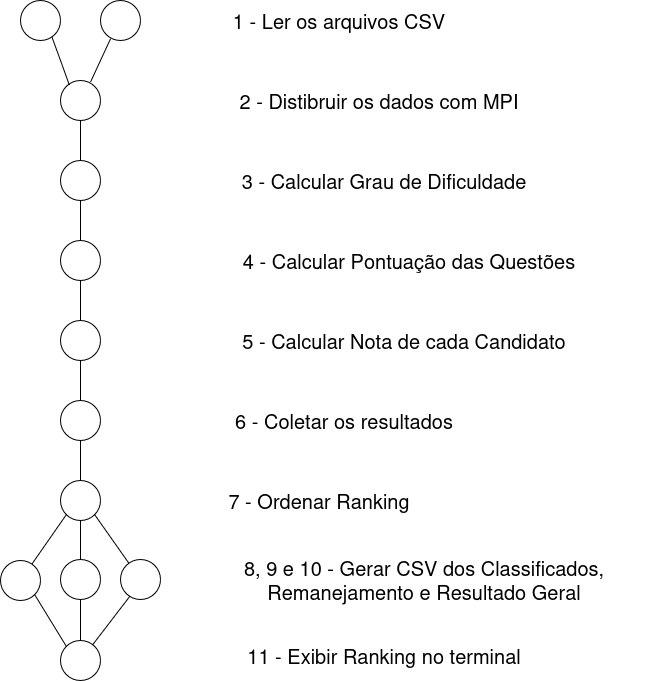

The diagram above was exported from draw.io. Its source (the exported page's mxGraphModel, read from the mxfile embedded in the PNG):
<mxGraphModel dx="1600" dy="869" grid="1" gridSize="10" guides="1" tooltips="1" connect="1" arrows="1" fold="1" page="1" pageScale="1" pageWidth="827" pageHeight="1169" math="0" shadow="0">
  <root>
    <mxCell id="0" />
    <mxCell id="1" parent="0" />
    <mxCell id="-WIg81TGViII7eSoSGav-1" value="" style="ellipse;whiteSpace=wrap;html=1;aspect=fixed;" vertex="1" parent="1">
      <mxGeometry x="120" y="80" width="40" height="40" as="geometry" />
    </mxCell>
    <mxCell id="-WIg81TGViII7eSoSGav-2" value="" style="ellipse;whiteSpace=wrap;html=1;aspect=fixed;" vertex="1" parent="1">
      <mxGeometry x="200" y="80" width="40" height="40" as="geometry" />
    </mxCell>
    <mxCell id="-WIg81TGViII7eSoSGav-3" value="" style="ellipse;whiteSpace=wrap;html=1;aspect=fixed;" vertex="1" parent="1">
      <mxGeometry x="160" y="160" width="40" height="40" as="geometry" />
    </mxCell>
    <mxCell id="-WIg81TGViII7eSoSGav-5" value="" style="ellipse;whiteSpace=wrap;html=1;aspect=fixed;" vertex="1" parent="1">
      <mxGeometry x="160" y="240" width="40" height="40" as="geometry" />
    </mxCell>
    <mxCell id="-WIg81TGViII7eSoSGav-6" value="" style="ellipse;whiteSpace=wrap;html=1;aspect=fixed;" vertex="1" parent="1">
      <mxGeometry x="160" y="320" width="40" height="40" as="geometry" />
    </mxCell>
    <mxCell id="-WIg81TGViII7eSoSGav-7" value="" style="ellipse;whiteSpace=wrap;html=1;aspect=fixed;" vertex="1" parent="1">
      <mxGeometry x="160" y="400" width="40" height="40" as="geometry" />
    </mxCell>
    <mxCell id="-WIg81TGViII7eSoSGav-8" value="" style="endArrow=none;html=1;rounded=0;entryX=0.255;entryY=0.948;entryDx=0;entryDy=0;exitX=0.751;exitY=0.038;exitDx=0;exitDy=0;exitPerimeter=0;entryPerimeter=0;" edge="1" parent="1" source="-WIg81TGViII7eSoSGav-3" target="-WIg81TGViII7eSoSGav-2">
      <mxGeometry width="50" height="50" relative="1" as="geometry">
        <mxPoint x="200" y="150" as="sourcePoint" />
        <mxPoint x="250" y="100" as="targetPoint" />
        <Array as="points">
          <mxPoint x="200" y="140" />
        </Array>
      </mxGeometry>
    </mxCell>
    <mxCell id="-WIg81TGViII7eSoSGav-9" value="" style="endArrow=none;html=1;rounded=0;entryX=0.78;entryY=0.897;entryDx=0;entryDy=0;exitX=0.217;exitY=0.104;exitDx=0;exitDy=0;exitPerimeter=0;entryPerimeter=0;" edge="1" parent="1" source="-WIg81TGViII7eSoSGav-3" target="-WIg81TGViII7eSoSGav-1">
      <mxGeometry width="50" height="50" relative="1" as="geometry">
        <mxPoint x="200" y="172" as="sourcePoint" />
        <mxPoint x="220" y="128" as="targetPoint" />
        <Array as="points">
          <mxPoint x="160" y="140" />
        </Array>
      </mxGeometry>
    </mxCell>
    <mxCell id="-WIg81TGViII7eSoSGav-10" value="" style="endArrow=none;html=1;rounded=0;exitX=0.5;exitY=0;exitDx=0;exitDy=0;entryX=0.5;entryY=1;entryDx=0;entryDy=0;" edge="1" parent="1" source="-WIg81TGViII7eSoSGav-5" target="-WIg81TGViII7eSoSGav-3">
      <mxGeometry width="50" height="50" relative="1" as="geometry">
        <mxPoint x="190" y="210" as="sourcePoint" />
        <mxPoint x="240" y="160" as="targetPoint" />
      </mxGeometry>
    </mxCell>
    <mxCell id="-WIg81TGViII7eSoSGav-11" value="" style="endArrow=none;html=1;rounded=0;exitX=0.5;exitY=0;exitDx=0;exitDy=0;entryX=0.5;entryY=1;entryDx=0;entryDy=0;" edge="1" parent="1" source="-WIg81TGViII7eSoSGav-6" target="-WIg81TGViII7eSoSGav-5">
      <mxGeometry width="50" height="50" relative="1" as="geometry">
        <mxPoint x="190" y="250" as="sourcePoint" />
        <mxPoint x="190" y="210" as="targetPoint" />
      </mxGeometry>
    </mxCell>
    <mxCell id="-WIg81TGViII7eSoSGav-12" value="1 - Ler os arquivos CSV" style="text;html=1;align=center;verticalAlign=middle;whiteSpace=wrap;rounded=0;fontSize=20;" vertex="1" parent="1">
      <mxGeometry x="294" y="85" width="290" height="30" as="geometry" />
    </mxCell>
    <mxCell id="-WIg81TGViII7eSoSGav-13" value="2 - Distibruir os dados com MPI" style="text;html=1;align=center;verticalAlign=middle;whiteSpace=wrap;rounded=0;fontSize=20;" vertex="1" parent="1">
      <mxGeometry x="294" y="165" width="370" height="30" as="geometry" />
    </mxCell>
    <mxCell id="-WIg81TGViII7eSoSGav-14" value="3 - &lt;span data-end=&quot;434&quot; data-start=&quot;402&quot;&gt;Calcular Grau de Dificuldade&lt;/span&gt;" style="text;html=1;align=center;verticalAlign=middle;whiteSpace=wrap;rounded=0;fontSize=20;" vertex="1" parent="1">
      <mxGeometry x="294" y="245" width="380" height="30" as="geometry" />
    </mxCell>
    <mxCell id="-WIg81TGViII7eSoSGav-15" value="" style="endArrow=none;html=1;rounded=0;exitX=0.5;exitY=0;exitDx=0;exitDy=0;entryX=0.5;entryY=1;entryDx=0;entryDy=0;" edge="1" parent="1" source="-WIg81TGViII7eSoSGav-7" target="-WIg81TGViII7eSoSGav-6">
      <mxGeometry width="50" height="50" relative="1" as="geometry">
        <mxPoint x="189" y="327" as="sourcePoint" />
        <mxPoint x="190" y="290" as="targetPoint" />
      </mxGeometry>
    </mxCell>
    <mxCell id="-WIg81TGViII7eSoSGav-16" value="" style="ellipse;whiteSpace=wrap;html=1;aspect=fixed;" vertex="1" parent="1">
      <mxGeometry x="160" y="480" width="40" height="40" as="geometry" />
    </mxCell>
    <mxCell id="-WIg81TGViII7eSoSGav-17" value="" style="ellipse;whiteSpace=wrap;html=1;aspect=fixed;" vertex="1" parent="1">
      <mxGeometry x="160" y="560" width="40" height="40" as="geometry" />
    </mxCell>
    <mxCell id="-WIg81TGViII7eSoSGav-18" value="" style="endArrow=none;html=1;rounded=0;exitX=0.5;exitY=0;exitDx=0;exitDy=0;entryX=0.5;entryY=1;entryDx=0;entryDy=0;" edge="1" parent="1" source="-WIg81TGViII7eSoSGav-16">
      <mxGeometry width="50" height="50" relative="1" as="geometry">
        <mxPoint x="190" y="410" as="sourcePoint" />
        <mxPoint x="180" y="440" as="targetPoint" />
      </mxGeometry>
    </mxCell>
    <mxCell id="-WIg81TGViII7eSoSGav-19" value="" style="endArrow=none;html=1;rounded=0;exitX=0.5;exitY=0;exitDx=0;exitDy=0;entryX=0.5;entryY=1;entryDx=0;entryDy=0;" edge="1" parent="1" source="-WIg81TGViII7eSoSGav-17" target="-WIg81TGViII7eSoSGav-16">
      <mxGeometry width="50" height="50" relative="1" as="geometry">
        <mxPoint x="189" y="487" as="sourcePoint" />
        <mxPoint x="190" y="450" as="targetPoint" />
      </mxGeometry>
    </mxCell>
    <mxCell id="-WIg81TGViII7eSoSGav-20" value="" style="ellipse;whiteSpace=wrap;html=1;aspect=fixed;" vertex="1" parent="1">
      <mxGeometry x="100" y="640" width="40" height="40" as="geometry" />
    </mxCell>
    <mxCell id="-WIg81TGViII7eSoSGav-21" value="" style="ellipse;whiteSpace=wrap;html=1;aspect=fixed;" vertex="1" parent="1">
      <mxGeometry x="160" y="639" width="40" height="40" as="geometry" />
    </mxCell>
    <mxCell id="-WIg81TGViII7eSoSGav-22" value="" style="ellipse;whiteSpace=wrap;html=1;aspect=fixed;" vertex="1" parent="1">
      <mxGeometry x="220" y="639" width="40" height="40" as="geometry" />
    </mxCell>
    <mxCell id="-WIg81TGViII7eSoSGav-26" value="" style="endArrow=none;html=1;rounded=0;entryX=0;entryY=1;entryDx=0;entryDy=0;" edge="1" parent="1" source="-WIg81TGViII7eSoSGav-20" target="-WIg81TGViII7eSoSGav-17">
      <mxGeometry width="50" height="50" relative="1" as="geometry">
        <mxPoint x="120" y="620" as="sourcePoint" />
        <mxPoint x="170" y="570" as="targetPoint" />
      </mxGeometry>
    </mxCell>
    <mxCell id="-WIg81TGViII7eSoSGav-27" value="" style="endArrow=none;html=1;rounded=0;exitX=0.5;exitY=0;exitDx=0;exitDy=0;entryX=0.5;entryY=1;entryDx=0;entryDy=0;" edge="1" parent="1" source="-WIg81TGViII7eSoSGav-21" target="-WIg81TGViII7eSoSGav-17">
      <mxGeometry width="50" height="50" relative="1" as="geometry">
        <mxPoint x="190" y="570" as="sourcePoint" />
        <mxPoint x="190" y="530" as="targetPoint" />
      </mxGeometry>
    </mxCell>
    <mxCell id="-WIg81TGViII7eSoSGav-28" value="" style="endArrow=none;html=1;rounded=0;entryX=1;entryY=1;entryDx=0;entryDy=0;" edge="1" parent="1" source="-WIg81TGViII7eSoSGav-22" target="-WIg81TGViII7eSoSGav-17">
      <mxGeometry width="50" height="50" relative="1" as="geometry">
        <mxPoint x="143" y="652" as="sourcePoint" />
        <mxPoint x="176" y="604" as="targetPoint" />
      </mxGeometry>
    </mxCell>
    <mxCell id="-WIg81TGViII7eSoSGav-29" value="" style="ellipse;whiteSpace=wrap;html=1;aspect=fixed;" vertex="1" parent="1">
      <mxGeometry x="160" y="720" width="40" height="40" as="geometry" />
    </mxCell>
    <mxCell id="-WIg81TGViII7eSoSGav-30" value="" style="endArrow=none;html=1;rounded=0;entryX=0;entryY=0;entryDx=0;entryDy=0;exitX=1;exitY=1;exitDx=0;exitDy=0;" edge="1" parent="1" source="-WIg81TGViII7eSoSGav-20" target="-WIg81TGViII7eSoSGav-29">
      <mxGeometry width="50" height="50" relative="1" as="geometry">
        <mxPoint x="141" y="654" as="sourcePoint" />
        <mxPoint x="176" y="604" as="targetPoint" />
      </mxGeometry>
    </mxCell>
    <mxCell id="-WIg81TGViII7eSoSGav-31" value="" style="endArrow=none;html=1;rounded=0;exitX=0.5;exitY=1;exitDx=0;exitDy=0;entryX=0.5;entryY=0;entryDx=0;entryDy=0;" edge="1" parent="1" source="-WIg81TGViII7eSoSGav-21" target="-WIg81TGViII7eSoSGav-29">
      <mxGeometry width="50" height="50" relative="1" as="geometry">
        <mxPoint x="190" y="649" as="sourcePoint" />
        <mxPoint x="190" y="610" as="targetPoint" />
      </mxGeometry>
    </mxCell>
    <mxCell id="-WIg81TGViII7eSoSGav-32" value="" style="endArrow=none;html=1;rounded=0;entryX=0.235;entryY=0.918;entryDx=0;entryDy=0;entryPerimeter=0;" edge="1" parent="1" source="-WIg81TGViII7eSoSGav-29" target="-WIg81TGViII7eSoSGav-22">
      <mxGeometry width="50" height="50" relative="1" as="geometry">
        <mxPoint x="141" y="654" as="sourcePoint" />
        <mxPoint x="176" y="604" as="targetPoint" />
      </mxGeometry>
    </mxCell>
    <mxCell id="-WIg81TGViII7eSoSGav-33" value="4 - &lt;span data-end=&quot;434&quot; data-start=&quot;402&quot;&gt;Calcular Pontuação das Questões&lt;br&gt;&lt;/span&gt;" style="text;html=1;align=center;verticalAlign=middle;whiteSpace=wrap;rounded=0;fontSize=20;" vertex="1" parent="1">
      <mxGeometry x="294" y="325" width="430" height="30" as="geometry" />
    </mxCell>
    <mxCell id="-WIg81TGViII7eSoSGav-35" value="5 - Calcular Nota de cada Candidato&lt;span data-end=&quot;434&quot; data-start=&quot;402&quot;&gt;&lt;br&gt;&lt;/span&gt;" style="text;html=1;align=center;verticalAlign=middle;whiteSpace=wrap;rounded=0;fontSize=20;" vertex="1" parent="1">
      <mxGeometry x="294" y="405" width="420" height="30" as="geometry" />
    </mxCell>
    <mxCell id="-WIg81TGViII7eSoSGav-36" value="6 - Coletar os resultados&lt;span data-end=&quot;434&quot; data-start=&quot;402&quot;&gt;&lt;br&gt;&lt;/span&gt;" style="text;html=1;align=center;verticalAlign=middle;whiteSpace=wrap;rounded=0;fontSize=20;" vertex="1" parent="1">
      <mxGeometry x="304" y="485" width="280" height="30" as="geometry" />
    </mxCell>
    <mxCell id="-WIg81TGViII7eSoSGav-37" value="7 - Ordenar Ranking&lt;span data-end=&quot;434&quot; data-start=&quot;402&quot;&gt;&lt;br&gt;&lt;/span&gt;" style="text;html=1;align=center;verticalAlign=middle;whiteSpace=wrap;rounded=0;fontSize=20;" vertex="1" parent="1">
      <mxGeometry x="304" y="565" width="230" height="30" as="geometry" />
    </mxCell>
    <mxCell id="-WIg81TGViII7eSoSGav-38" value="8, 9 e 10 - Gerar CSV dos Classificados, Remanejamento e Resultado Geral&lt;span data-end=&quot;434&quot; data-start=&quot;402&quot;&gt;&lt;br&gt;&lt;/span&gt;" style="text;html=1;align=center;verticalAlign=middle;whiteSpace=wrap;rounded=0;fontSize=20;" vertex="1" parent="1">
      <mxGeometry x="294" y="644" width="460" height="30" as="geometry" />
    </mxCell>
    <mxCell id="-WIg81TGViII7eSoSGav-39" value="11 - Exibir Ranking no terminal" style="text;html=1;align=center;verticalAlign=middle;whiteSpace=wrap;rounded=0;fontSize=20;" vertex="1" parent="1">
      <mxGeometry x="304" y="720" width="360" height="30" as="geometry" />
    </mxCell>
  </root>
</mxGraphModel>